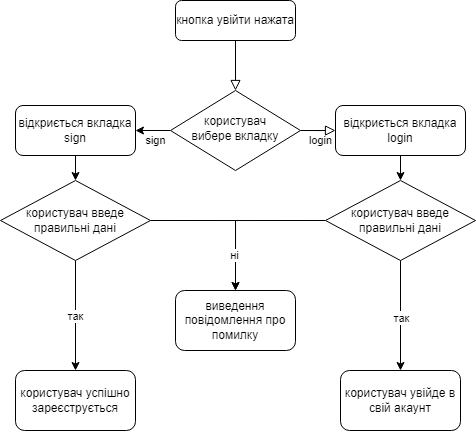

The diagram above was exported from draw.io. Its source (the exported page's mxGraphModel, read from the mxfile embedded in the PNG):
<mxGraphModel dx="1607" dy="449" grid="1" gridSize="10" guides="1" tooltips="1" connect="1" arrows="1" fold="1" page="1" pageScale="1" pageWidth="827" pageHeight="1169" math="0" shadow="0">
  <root>
    <mxCell id="WIyWlLk6GJQsqaUBKTNV-0" />
    <mxCell id="WIyWlLk6GJQsqaUBKTNV-1" parent="WIyWlLk6GJQsqaUBKTNV-0" />
    <mxCell id="WIyWlLk6GJQsqaUBKTNV-2" value="" style="rounded=0;html=1;jettySize=auto;orthogonalLoop=1;fontSize=11;endArrow=block;endFill=0;endSize=8;strokeWidth=1;shadow=0;labelBackgroundColor=none;edgeStyle=orthogonalEdgeStyle;" parent="WIyWlLk6GJQsqaUBKTNV-1" source="WIyWlLk6GJQsqaUBKTNV-3" target="WIyWlLk6GJQsqaUBKTNV-6" edge="1">
      <mxGeometry relative="1" as="geometry" />
    </mxCell>
    <mxCell id="WIyWlLk6GJQsqaUBKTNV-3" value="кнопка увійти нажата" style="rounded=1;whiteSpace=wrap;html=1;fontSize=12;glass=0;strokeWidth=1;shadow=0;" parent="WIyWlLk6GJQsqaUBKTNV-1" vertex="1">
      <mxGeometry x="160" y="80" width="120" height="40" as="geometry" />
    </mxCell>
    <mxCell id="WIyWlLk6GJQsqaUBKTNV-5" value="login" style="edgeStyle=orthogonalEdgeStyle;rounded=0;html=1;jettySize=auto;orthogonalLoop=1;fontSize=11;endArrow=block;endFill=0;endSize=8;strokeWidth=1;shadow=0;labelBackgroundColor=none;" parent="WIyWlLk6GJQsqaUBKTNV-1" source="WIyWlLk6GJQsqaUBKTNV-6" target="WIyWlLk6GJQsqaUBKTNV-7" edge="1">
      <mxGeometry x="-0.1098" y="10" relative="1" as="geometry">
        <mxPoint as="offset" />
      </mxGeometry>
    </mxCell>
    <mxCell id="G6PKuREJh2DTVZC8n1gG-0" style="edgeStyle=orthogonalEdgeStyle;rounded=0;orthogonalLoop=1;jettySize=auto;html=1;exitX=0;exitY=0.5;exitDx=0;exitDy=0;entryX=1;entryY=0.5;entryDx=0;entryDy=0;" edge="1" parent="WIyWlLk6GJQsqaUBKTNV-1" source="WIyWlLk6GJQsqaUBKTNV-6" target="G6PKuREJh2DTVZC8n1gG-2">
      <mxGeometry relative="1" as="geometry">
        <mxPoint x="120" y="210" as="targetPoint" />
      </mxGeometry>
    </mxCell>
    <mxCell id="G6PKuREJh2DTVZC8n1gG-3" value="sign" style="edgeLabel;html=1;align=center;verticalAlign=middle;resizable=0;points=[];" vertex="1" connectable="0" parent="G6PKuREJh2DTVZC8n1gG-0">
      <mxGeometry x="-0.0367" y="-1" relative="1" as="geometry">
        <mxPoint x="2" y="11" as="offset" />
      </mxGeometry>
    </mxCell>
    <mxCell id="WIyWlLk6GJQsqaUBKTNV-6" value="користувач&lt;br&gt;вибере вкладку" style="rhombus;whiteSpace=wrap;html=1;shadow=0;fontFamily=Helvetica;fontSize=12;align=center;strokeWidth=1;spacing=6;spacingTop=-4;" parent="WIyWlLk6GJQsqaUBKTNV-1" vertex="1">
      <mxGeometry x="155" y="170" width="130" height="80" as="geometry" />
    </mxCell>
    <mxCell id="G6PKuREJh2DTVZC8n1gG-10" style="edgeStyle=orthogonalEdgeStyle;rounded=0;orthogonalLoop=1;jettySize=auto;html=1;exitX=0.5;exitY=1;exitDx=0;exitDy=0;entryX=0.5;entryY=0;entryDx=0;entryDy=0;" edge="1" parent="WIyWlLk6GJQsqaUBKTNV-1" source="WIyWlLk6GJQsqaUBKTNV-7" target="G6PKuREJh2DTVZC8n1gG-8">
      <mxGeometry relative="1" as="geometry" />
    </mxCell>
    <mxCell id="WIyWlLk6GJQsqaUBKTNV-7" value="відкриється вкладка login" style="rounded=1;whiteSpace=wrap;html=1;fontSize=12;glass=0;strokeWidth=1;shadow=0;" parent="WIyWlLk6GJQsqaUBKTNV-1" vertex="1">
      <mxGeometry x="320" y="185" width="130" height="50" as="geometry" />
    </mxCell>
    <mxCell id="G6PKuREJh2DTVZC8n1gG-9" style="edgeStyle=orthogonalEdgeStyle;rounded=0;orthogonalLoop=1;jettySize=auto;html=1;exitX=0.5;exitY=1;exitDx=0;exitDy=0;entryX=0.5;entryY=0;entryDx=0;entryDy=0;" edge="1" parent="WIyWlLk6GJQsqaUBKTNV-1" source="G6PKuREJh2DTVZC8n1gG-2" target="G6PKuREJh2DTVZC8n1gG-4">
      <mxGeometry relative="1" as="geometry" />
    </mxCell>
    <mxCell id="G6PKuREJh2DTVZC8n1gG-2" value="відкриється вкладка&lt;br&gt;sign" style="rounded=1;whiteSpace=wrap;html=1;" vertex="1" parent="WIyWlLk6GJQsqaUBKTNV-1">
      <mxGeometry y="185" width="120" height="50" as="geometry" />
    </mxCell>
    <mxCell id="G6PKuREJh2DTVZC8n1gG-12" style="edgeStyle=orthogonalEdgeStyle;rounded=0;orthogonalLoop=1;jettySize=auto;html=1;exitX=1;exitY=0.5;exitDx=0;exitDy=0;entryX=0.5;entryY=0;entryDx=0;entryDy=0;" edge="1" parent="WIyWlLk6GJQsqaUBKTNV-1" source="G6PKuREJh2DTVZC8n1gG-4" target="G6PKuREJh2DTVZC8n1gG-5">
      <mxGeometry relative="1" as="geometry" />
    </mxCell>
    <mxCell id="G6PKuREJh2DTVZC8n1gG-14" style="edgeStyle=orthogonalEdgeStyle;rounded=0;orthogonalLoop=1;jettySize=auto;html=1;entryX=0.5;entryY=0;entryDx=0;entryDy=0;exitX=0.5;exitY=1;exitDx=0;exitDy=0;" edge="1" parent="WIyWlLk6GJQsqaUBKTNV-1" source="G6PKuREJh2DTVZC8n1gG-4" target="G6PKuREJh2DTVZC8n1gG-6">
      <mxGeometry relative="1" as="geometry">
        <mxPoint x="-30" y="320" as="sourcePoint" />
      </mxGeometry>
    </mxCell>
    <mxCell id="G6PKuREJh2DTVZC8n1gG-15" value="так" style="edgeLabel;html=1;align=center;verticalAlign=middle;resizable=0;points=[];" vertex="1" connectable="0" parent="G6PKuREJh2DTVZC8n1gG-14">
      <mxGeometry x="0.0208" relative="1" as="geometry">
        <mxPoint as="offset" />
      </mxGeometry>
    </mxCell>
    <mxCell id="G6PKuREJh2DTVZC8n1gG-4" value="користувач введе&lt;br&gt;правильні дані" style="rhombus;whiteSpace=wrap;html=1;" vertex="1" parent="WIyWlLk6GJQsqaUBKTNV-1">
      <mxGeometry x="-15" y="260" width="150" height="80" as="geometry" />
    </mxCell>
    <mxCell id="G6PKuREJh2DTVZC8n1gG-5" value="виведення повідомлення про помилку" style="rounded=1;whiteSpace=wrap;html=1;" vertex="1" parent="WIyWlLk6GJQsqaUBKTNV-1">
      <mxGeometry x="160" y="370" width="120" height="60" as="geometry" />
    </mxCell>
    <mxCell id="G6PKuREJh2DTVZC8n1gG-6" value="користувач успішно зареєструється" style="rounded=1;whiteSpace=wrap;html=1;" vertex="1" parent="WIyWlLk6GJQsqaUBKTNV-1">
      <mxGeometry y="450" width="120" height="60" as="geometry" />
    </mxCell>
    <mxCell id="G6PKuREJh2DTVZC8n1gG-7" value="користувач увійде в свій акаунт" style="rounded=1;whiteSpace=wrap;html=1;" vertex="1" parent="WIyWlLk6GJQsqaUBKTNV-1">
      <mxGeometry x="325" y="450" width="120" height="60" as="geometry" />
    </mxCell>
    <mxCell id="G6PKuREJh2DTVZC8n1gG-11" style="edgeStyle=orthogonalEdgeStyle;rounded=0;orthogonalLoop=1;jettySize=auto;html=1;exitX=0;exitY=0.5;exitDx=0;exitDy=0;entryX=0.5;entryY=0;entryDx=0;entryDy=0;" edge="1" parent="WIyWlLk6GJQsqaUBKTNV-1" source="G6PKuREJh2DTVZC8n1gG-8" target="G6PKuREJh2DTVZC8n1gG-5">
      <mxGeometry relative="1" as="geometry" />
    </mxCell>
    <mxCell id="G6PKuREJh2DTVZC8n1gG-19" value="ні" style="edgeLabel;html=1;align=center;verticalAlign=middle;resizable=0;points=[];" vertex="1" connectable="0" parent="G6PKuREJh2DTVZC8n1gG-11">
      <mxGeometry x="0.5623" y="-1" relative="1" as="geometry">
        <mxPoint as="offset" />
      </mxGeometry>
    </mxCell>
    <mxCell id="G6PKuREJh2DTVZC8n1gG-13" style="edgeStyle=orthogonalEdgeStyle;rounded=0;orthogonalLoop=1;jettySize=auto;html=1;entryX=0.5;entryY=0;entryDx=0;entryDy=0;exitX=0.5;exitY=1;exitDx=0;exitDy=0;" edge="1" parent="WIyWlLk6GJQsqaUBKTNV-1" source="G6PKuREJh2DTVZC8n1gG-8" target="G6PKuREJh2DTVZC8n1gG-7">
      <mxGeometry relative="1" as="geometry">
        <mxPoint x="420" y="350" as="sourcePoint" />
      </mxGeometry>
    </mxCell>
    <mxCell id="G6PKuREJh2DTVZC8n1gG-16" value="ні&lt;br&gt;" style="edgeLabel;html=1;align=center;verticalAlign=middle;resizable=0;points=[];" vertex="1" connectable="0" parent="G6PKuREJh2DTVZC8n1gG-13">
      <mxGeometry x="0.0312" y="-1" relative="1" as="geometry">
        <mxPoint as="offset" />
      </mxGeometry>
    </mxCell>
    <mxCell id="G6PKuREJh2DTVZC8n1gG-18" value="так" style="edgeLabel;html=1;align=center;verticalAlign=middle;resizable=0;points=[];" vertex="1" connectable="0" parent="G6PKuREJh2DTVZC8n1gG-13">
      <mxGeometry x="0.0519" y="1" relative="1" as="geometry">
        <mxPoint as="offset" />
      </mxGeometry>
    </mxCell>
    <mxCell id="G6PKuREJh2DTVZC8n1gG-8" value="користувач введе&lt;br&gt;правильні дані" style="rhombus;whiteSpace=wrap;html=1;" vertex="1" parent="WIyWlLk6GJQsqaUBKTNV-1">
      <mxGeometry x="310" y="260" width="150" height="80" as="geometry" />
    </mxCell>
  </root>
</mxGraphModel>